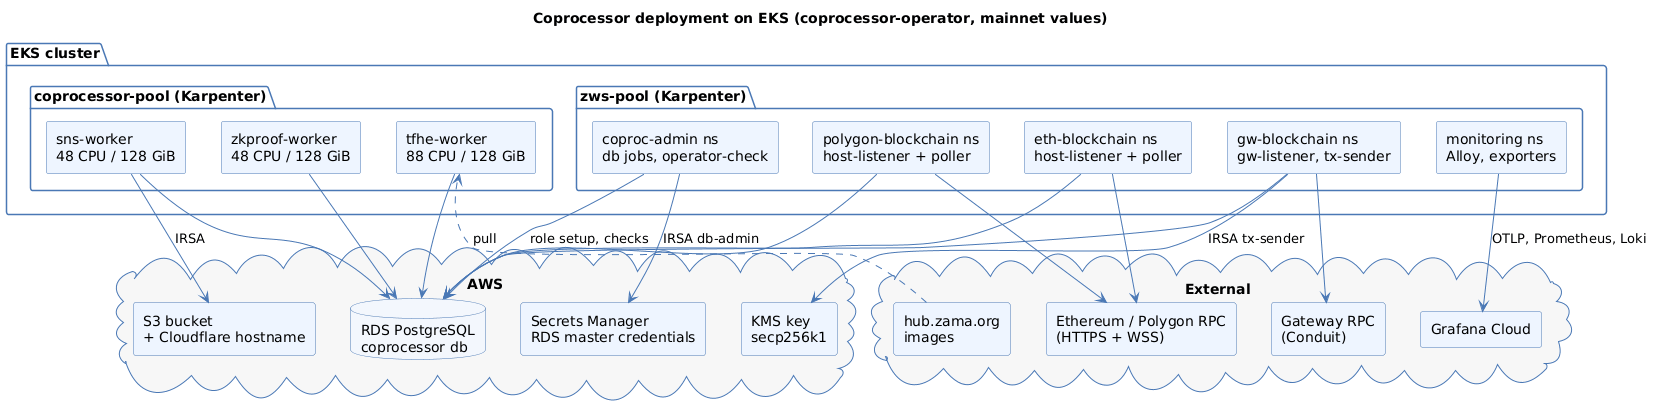

The diagram above was rendered by PlantUML. Its source (embedded in the PNG):
@startuml
title Coprocessor deployment on EKS (coprocessor-operator, mainnet values)
skinparam shadowing false
skinparam componentStyle rectangle
skinparam component {
  BackgroundColor #EEF5FF
  BorderColor #4A78B5
}
skinparam package {
  BackgroundColor white
  BorderColor #4A78B5
}
skinparam database {
  BackgroundColor #F3F7FD
  BorderColor #4A78B5
}
skinparam cloud {
  BackgroundColor #F7F7F7
  BorderColor #4A78B5
}
skinparam ArrowColor #4A78B5

package "EKS cluster" {
  package "coprocessor-pool (Karpenter)" {
    component "tfhe-worker\n88 CPU / 128 GiB" as tw
    component "zkproof-worker\n48 CPU / 128 GiB" as zk
    component "sns-worker\n48 CPU / 128 GiB" as sns
  }
  package "zws-pool (Karpenter)" {
    component "eth-blockchain ns\nhost-listener + poller" as eth
    component "polygon-blockchain ns\nhost-listener + poller" as pol
    component "gw-blockchain ns\ngw-listener, tx-sender" as gw
    component "coproc-admin ns\ndb jobs, operator-check" as adm
    component "monitoring ns\nAlloy, exporters" as mon
  }
}

cloud "AWS" {
  database "RDS PostgreSQL\ncoprocessor db" as rds
  component "S3 bucket\n+ Cloudflare hostname" as s3
  component "KMS key\nsecp256k1" as kms
  component "Secrets Manager\nRDS master credentials" as sm
}

cloud "External" {
  component "Ethereum / Polygon RPC\n(HTTPS + WSS)" as rpc
  component "Gateway RPC\n(Conduit)" as gwrpc
  component "hub.zama.org\nimages" as hub
  component "Grafana Cloud" as graf
}

tw --> rds
zk --> rds
sns --> rds
sns --> s3 : IRSA
eth --> rds
pol --> rds
gw --> rds
adm --> sm : IRSA db-admin
adm --> rds : role setup, checks
gw --> kms : IRSA tx-sender
eth --> rpc
pol --> rpc
gw --> gwrpc
mon --> graf : OTLP, Prometheus, Loki
hub ..> tw : pull
@enduml